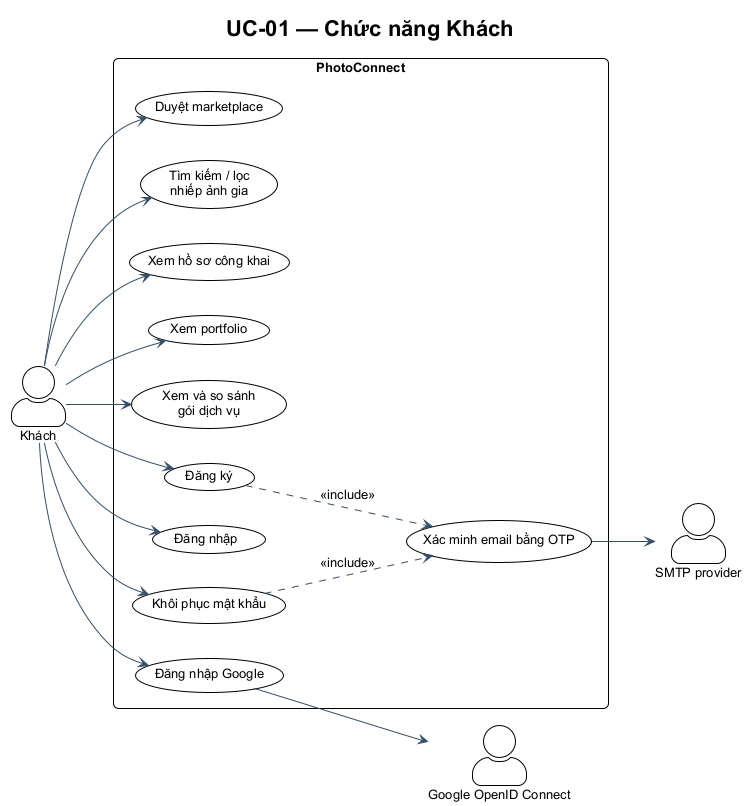

The diagram above was rendered by PlantUML. Its source (embedded in the PNG):
@startuml UC-01
!include ../theme.puml
title UC-01 — Chức năng Khách
left to right direction
actor Khách as Guest
actor "Google OpenID Connect" as OAuth
actor "SMTP provider" as SMTP
rectangle PhotoConnect {
  usecase "Duyệt marketplace" as Browse
  usecase "Tìm kiếm / lọc\nnhiếp ảnh gia" as Search
  usecase "Xem hồ sơ công khai" as PublicProfile
  usecase "Xem portfolio" as Portfolio
  usecase "Xem và so sánh\ngói dịch vụ" as Packages
  usecase "Đăng ký" as Register
  usecase "Xác minh email bằng OTP" as Verify
  usecase "Đăng nhập" as Login
  usecase "Đăng nhập Google" as Google
  usecase "Khôi phục mật khẩu" as Recover
}
Guest --> Browse
Guest --> Search
Guest --> PublicProfile
Guest --> Portfolio
Guest --> Packages
Guest --> Register
Guest --> Login
Guest --> Google
Guest --> Recover
Register ..> Verify : <<include>>
Recover ..> Verify : <<include>>
Google --> OAuth
Verify --> SMTP
@enduml